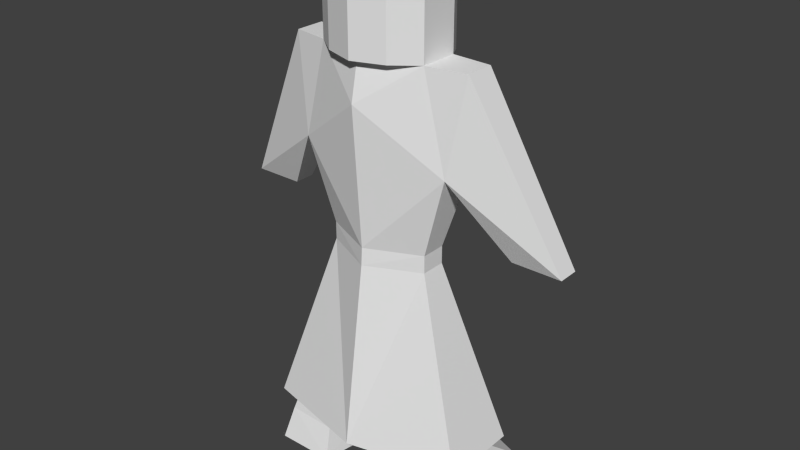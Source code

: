 # Source: hero.blend  (saved by Blender 2.72.0; exported with 4.5.12 LTS)
import bpy
from mathutils import Matrix  # noqa: F401  (used for matrix-valued properties, if any)

bpy.ops.wm.read_factory_settings(use_empty=True)
scene = bpy.context.scene
scene.name = 'Scene'

# ---- collections
col_collection_1 = bpy.data.collections.new('Collection 1'); scene.collection.children.link(col_collection_1)

# ---- world
world_world = bpy.data.worlds.new('World'); scene.world = world_world
world_world.color = (0.05088, 0.05088, 0.05088)
world_world.use_sun_shadow = False
world_world.sun_shadow_jitter_overblur = 0.0
world_world.cycles.sampling_method = 'MANUAL'
world_world.cycles.sample_map_resolution = 256

# ---- meshes
me_plane = bpy.data.meshes.new('Plane')
me_plane.from_pydata([(0.9367, 0.6817, 0.8605), (1.3, 26.94, -0.1677), (2.388, 0.6817, 0.8605), (1.3, 28.94, -0.1677), (1.925, 38.34, -8.375e-08), (0.4112, 10.85, -1.389), (2.306, 49.16, -0.2225), (3.145, 30.06, -0.8181), (4.378, 30.06, -0.8181), (1.36, 49.26, 1.38e-07), (2.702, 5.937, 0.4817), (0.0, 26.94, 0.4664), (0.0, 28.94, 0.4401), (0.0, 44.83, 0.6894), (0.0, 49.26, 0.4825), (0.7906, 5.197, -1.144), (1.36, 57.63, 3.132e-07), (0.4636, 0.6817, -2.091), (1.3, 26.94, -0.823), (1.3, 28.94, -0.823), (1.925, 38.34, -1.006), (2.306, 49.16, -0.9878), (3.145, 30.06, -1.371), (4.378, 30.06, -1.371), (1.36, 49.26, -1.006), (2.702, 5.937, -1.592), (0.0, 26.94, -1.606), (0.0, 28.94, -1.606), (0.0, 34.79, -2.221), (0.0, 47.18, -1.402), (2.35, 5.421, -1.144), (1.36, 57.63, -1.006), (0.8774, 48.45, -1.781), (0.0, 48.1, -2.016), (0.8774, 57.63, -1.781), (0.0, 57.63, -2.016), (0.7734, 49.26, 0.4827), (0.0, 49.26, 0.7582), (0.7734, 57.63, 0.4827), (0.0, 57.63, 0.7582), (0.001747, 5.902, -2.458), (0.001363, 5.895, 1.143), (0.8439, 0.6817, -3.022), (2.495, 0.6817, -2.469), (0.7656, 4.216, -2.485), (1.039, 4.161, 0.5954), (2.24, 4.459, 0.5954), (1.971, 11.07, -1.389), (0.6594, 9.811, 0.3509), (1.861, 10.11, 0.3509)], [], [(11, 12, 3, 1), (3, 12, 4), (4, 13, 9), (6, 8, 4), (19, 20, 28), (26, 18, 19, 27), (16, 38, 39, 35, 34, 31), (29, 28, 24), (21, 20, 23), (17, 42, 44), (10, 1, 18, 25), (4, 7, 22, 20), (7, 8, 23, 22), (15, 17, 44), (3, 4, 20, 19), (30, 44, 43), (9, 16, 31, 24), (1, 3, 19, 18), (8, 6, 21, 23), (30, 46, 49, 47), (6, 9, 24, 21), (33, 32, 34, 35), (29, 24, 32), (24, 31, 34, 32), (37, 39, 38, 36), (9, 14, 37, 36), (16, 9, 36, 38), (1, 10, 41), (30, 15, 44), (2, 43, 42, 17, 0), (45, 0, 15), (46, 2, 0, 45), (24, 28, 21), (4, 9, 6), (20, 22, 23), (8, 7, 4), (33, 29, 32), (18, 26, 40), (11, 1, 41), (27, 19, 28), (12, 13, 4), (13, 14, 9), (28, 20, 21), (43, 44, 42), (25, 18, 40), (46, 30, 2), (0, 17, 15), (46, 45, 48, 49), (45, 15, 5, 48), (15, 30, 47, 5), (2, 30, 43)])
me_plane.use_remesh_preserve_volume = False
me_plane.use_remesh_preserve_attributes = False
me_plane.use_mirror_vertex_groups = False
me_plane.update()

# ---- objects
ob_plane = bpy.data.objects.new('Plane', me_plane)

# ---- transforms, parenting, visibility, modifiers, constraints
ob_plane.location = (-0.4575, 0.0, -0.4236)
ob_plane.rotation_euler = (1.571, 0.0, 0.0)
ob_plane.scale = (1.055, 0.227, 1.0)
ob_plane.lineart.crease_threshold = 0.0
_m = ob_plane.modifiers.new('Mirror', 'MIRROR')

# ---- collection membership
col_collection_1.objects.link(ob_plane)

# ---- scene / render settings (as saved in the file)
scene.frame_start = 1; scene.frame_end = 250; scene.frame_set(1)
scene.render.engine = 'BLENDER_EEVEE_NEXT'
scene.render.resolution_percentage = 50
scene.render.dither_intensity = 0.0
scene.cycles.use_denoising = False
scene.cycles.samples = 10
scene.cycles.sampling_pattern = 'TABULATED_SOBOL'
scene.cycles.light_sampling_threshold = 0.0
scene.cycles.use_adaptive_sampling = False
scene.cycles.use_light_tree = False
scene.cycles.blur_glossy = 0.0
scene.cycles.pixel_filter_type = 'GAUSSIAN'
scene.cycles.sample_clamp_indirect = 0.0
scene.view_settings.view_transform = 'Standard'
bpy.context.view_layer.update()

# ---- added for rendering (the .blend has no active camera and no usable light): camera, sun
cam_auto = bpy.data.cameras.new('AutoCamera')
cam_auto.lens = 50.0
cam_auto.sensor_width = 36.0
cam_auto.clip_end = 1000.0
ob_auto_camera = bpy.data.objects.new('AutoCamera', cam_auto)
scene.collection.objects.link(ob_auto_camera)
ob_auto_camera.location = (14.7401, -17.2976, 18.354)
ob_auto_camera.rotation_euler = (1.09748, -7.21219e-08, 0.694738)
scene.camera = ob_auto_camera
light_auto_sun = bpy.data.lights.new('AutoSun', 'SUN')
light_auto_sun.energy = 3.0
light_auto_sun.angle = 0.0523599
ob_auto_sun = bpy.data.objects.new('AutoSun', light_auto_sun)
scene.collection.objects.link(ob_auto_sun)
ob_auto_sun.rotation_euler = (0.872665, 0.174533, 0.523599)
bpy.context.view_layer.update()

